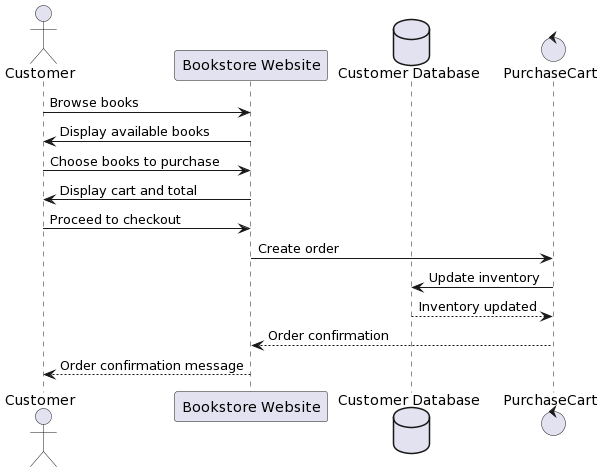

The diagram above was rendered by PlantUML. Its source (embedded in the PNG):
@startuml
actor Customer
participant "Bookstore Website" as Website
database "Customer Database" as db
control "PurchaseCart" as PurchaseCart

Customer -> Website: Browse books
Website -> Customer: Display available books
Customer -> Website: Choose books to purchase
Website -> Customer: Display cart and total
Customer -> Website: Proceed to checkout
Website -> PurchaseCart: Create order
PurchaseCart -> db: Update inventory
db --> PurchaseCart: Inventory updated
PurchaseCart --> Website: Order confirmation
Website --> Customer: Order confirmation message
@enduml